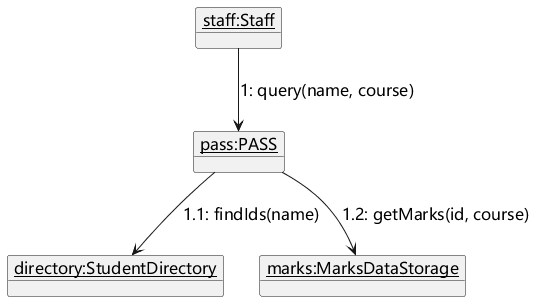

The diagram above was rendered by PlantUML. Its source (embedded in the PNG):
@startuml
skinparam defaultFontName Microsoft YaHei
skinparam defaultFontSize 16
skinparam shadowing false
skinparam classAttributeIconSize 0
skinparam backgroundColor white
object "<u>pass:PASS</u>" as P
object "<u>directory:StudentDirectory</u>" as D
object "<u>marks:MarksDataStorage</u>" as M
object "<u>staff:Staff</u>" as S
S --> P : 1: query(name, course)
P --> D : 1.1: findIds(name)
P --> M : 1.2: getMarks(id, course)
@enduml